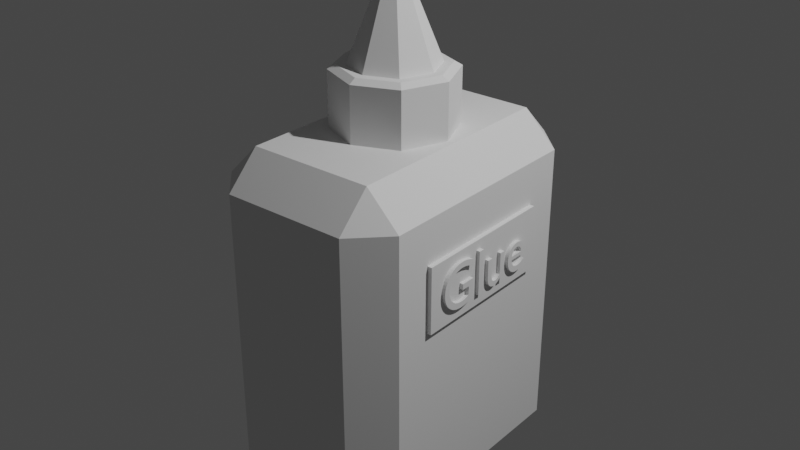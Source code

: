 # Source: Glue.blend  (saved by Blender 3.0.42; exported with 4.5.12 LTS)
import bpy
from mathutils import Matrix  # noqa: F401  (used for matrix-valued properties, if any)

bpy.ops.wm.read_factory_settings(use_empty=True)
scene = bpy.context.scene
scene.name = 'Scene'

# ---- collections
col_collection = bpy.data.collections.new('Collection'); scene.collection.children.link(col_collection)

# ---- world
world_world = bpy.data.worlds.new('World'); scene.world = world_world
world_world.use_nodes = True; world_world.node_tree.nodes.clear()
_N = world_world.node_tree.nodes; _L = world_world.node_tree.links
n0 = _N.new('ShaderNodeOutputWorld'); n0.name = 'World Output'; n0.location = (300, 300)
n1 = _N.new('ShaderNodeBackground'); n1.name = 'Background'; n1.location = (10, 300)
n1.inputs[0].default_value = (0.05088, 0.05088, 0.05088, 1.0)
_L.new(n1.outputs[0], n0.inputs[0])
n0.is_active_output = True
world_world.color = (0.05088, 0.05088, 0.05088)
world_world.use_sun_shadow = False
world_world.sun_shadow_jitter_overblur = 0.0

# ---- lights
light_light = bpy.data.lights.new('Light', 'POINT')
light_light.transmission_factor = 0.0
light_light.energy = 1000.0
light_light.shadow_soft_size = 0.1
light_light.shadow_maximum_resolution = 0.006
light_light.use_absolute_resolution = True

# ---- meshes
me_cube_001 = bpy.data.meshes.new('Cube.001')
me_cube_001.from_pydata([(-0.4334, -0.77, -1.244), (-0.4334, -1.0, -1.014), (-0.6634, -0.77, -1.014), (-0.4334, -1.0, 1.014), (-0.4334, -0.77, 1.244), (-0.6634, -0.77, 1.014), (-0.4334, 0.77, -1.244), (-0.6634, 0.77, -1.014), (-0.4334, 1.0, -1.014), (-0.4334, 0.77, 1.244), (-0.4334, 1.0, 1.014), (-0.6634, 0.77, 1.014), (0.4334, -0.77, -1.244), (0.6634, -0.77, -1.014), (0.4334, -1.0, -1.014), (0.4334, -0.77, 1.244), (0.4334, -1.0, 1.014), (0.6634, -0.77, 1.014), (0.4334, 0.77, -1.244), (0.4334, 1.0, -1.014), (0.6634, 0.77, -1.014), (0.4334, 0.77, 1.244), (0.6634, 0.77, 1.014), (0.4334, 1.0, 1.014)], [], [(14, 16, 3, 1), (20, 22, 17, 13), (21, 9, 4, 15), (2, 5, 11, 7), (8, 10, 23, 19), (0, 1, 2), (3, 4, 5), (6, 7, 8), (9, 10, 11), (12, 13, 14), (15, 16, 17), (18, 19, 20), (21, 22, 23), (6, 0, 2, 7), (1, 3, 5, 2), (4, 9, 11, 5), (10, 8, 7, 11), (18, 6, 8, 19), (9, 21, 23, 10), (22, 20, 19, 23), (12, 18, 20, 13), (21, 15, 17, 22), (16, 14, 13, 17), (0, 12, 14, 1), (15, 4, 3, 16), (6, 18, 12, 0)])
_uv = me_cube_001.uv_layers.new(name='UVMap')
_uv.uv.foreach_set('vector', [0.3981, 0.7933, 0.6019, 0.7933, 0.6019, 0.9567, 0.3981, 0.9567, 0.3981, 0.5288, 0.6019, 0.5288, 0.6019, 0.7213, 0.3981, 0.7213, 0.6683, 0.5288, 0.8317, 0.5288, 0.8317, 0.7212, 0.6683, 0.7213, 0.3981, 0.02875, 0.6019, 0.02875, 0.6019, 0.2212, 0.3981, 0.2212, 0.3981, 0.2933, 0.6019, 0.2933, 0.6019, 0.4567, 0.3981, 0.4567, 0.1683, 0.7213, 0.1683, 0.75, 0.125, 0.7212, 0.6019, 0.9567, 0.625, 0.9567, 0.6019, 1.0, 0.1683, 0.5288, 0.125, 0.5288, 0.1683, 0.5, 0.625, 0.2933, 0.6019, 0.25, 0.6019, 0.25, 0.3317, 0.7212, 0.375, 0.7212, 0.3317, 0.75, 0.625, 0.7933, 0.6019, 0.75, 0.6019, 0.75, 0.3317, 0.5288, 0.3317, 0.5, 0.375, 0.5288, 0.625, 0.5288, 0.625, 0.5288, 0.6019, 0.5, 0.1683, 0.5288, 0.1683, 0.7213, 0.125, 0.7212, 0.125, 0.5288, 0.3981, 0.0, 0.6019, 0.0, 0.6019, 0.02875, 0.3981, 0.02875, 0.625, 0.02875, 0.625, 0.2212, 0.6019, 0.2212, 0.6019, 0.02875, 0.6019, 0.2933, 0.3981, 0.2933, 0.3981, 0.2212, 0.6019, 0.2212, 0.3317, 0.5288, 0.1683, 0.5288, 0.1683, 0.5, 0.3317, 0.5, 0.625, 0.2933, 0.625, 0.4567, 0.6019, 0.4567, 0.6019, 0.2933, 0.6019, 0.5288, 0.3981, 0.5288, 0.3981, 0.4567, 0.6019, 0.4567, 0.3317, 0.7212, 0.3317, 0.5288, 0.3981, 0.5288, 0.3981, 0.7213, 0.6683, 0.5288, 0.6683, 0.7213, 0.6019, 0.7213, 0.6019, 0.5288, 0.6019, 0.7933, 0.3981, 0.7933, 0.3981, 0.7213, 0.6019, 0.7213, 0.1683, 0.7213, 0.3317, 0.7212, 0.3317, 0.75, 0.1683, 0.75, 0.625, 0.7933, 0.625, 0.9567, 0.6019, 0.9567, 0.6019, 0.7933, 0.1683, 0.5288, 0.3317, 0.5288, 0.3317, 0.7212, 0.1683, 0.7213])
me_cube_001.use_remesh_fix_poles = True
me_cube_001.use_remesh_preserve_attributes = False
me_cube_001.update()
me_cube_002 = bpy.data.meshes.new('Cube.002')
me_cube_002.from_pydata([(-1.0, -1.0, -1.0), (-1.0, -1.0, 1.0), (-1.0, 1.0, -1.0), (-1.0, 1.0, 1.0), (0.5787, -1.0, -1.0), (0.5787, -1.0, 1.0), (0.5787, 1.0, -1.0), (0.5787, 1.0, 1.0)], [], [(0, 1, 3, 2), (2, 3, 7, 6), (6, 7, 5, 4), (4, 5, 1, 0), (2, 6, 4, 0), (7, 3, 1, 5)])
_uv = me_cube_002.uv_layers.new(name='UVMap')
_uv.uv.foreach_set('vector', [0.375, 0.0, 0.625, 0.0, 0.625, 0.25, 0.375, 0.25, 0.375, 0.25, 0.625, 0.25, 0.625, 0.5, 0.375, 0.5, 0.375, 0.5, 0.625, 0.5, 0.625, 0.75, 0.375, 0.75, 0.375, 0.75, 0.625, 0.75, 0.625, 1.0, 0.375, 1.0, 0.125, 0.5, 0.375, 0.5, 0.375, 0.75, 0.125, 0.75, 0.625, 0.5, 0.875, 0.5, 0.875, 0.75, 0.625, 0.75])
me_cube_002.use_remesh_fix_poles = True
me_cube_002.use_remesh_preserve_attributes = False
me_cube_002.update()
me_cone = bpy.data.meshes.new('Cone')
me_cone.from_pydata([(0.0, 1.0, -1.0), (0.7071, 0.7071, -1.0), (1.0, -4.371e-08, -1.0), (0.7071, -0.7071, -1.0), (-8.742e-08, -1.0, -1.0), (-0.7071, -0.7071, -1.0), (-1.0, 1.192e-08, -1.0), (-0.7071, 0.7071, -1.0), (0.0, 0.0, 1.0), (-4.05e-08, 1.38, -2.219), (0.9756, 0.9756, -2.219), (1.38, -5.597e-08, -2.219), (0.9756, -0.9756, -2.219), (-1.611e-07, -1.38, -2.219), (-0.9756, -0.9756, -2.219), (-1.38, 2.079e-08, -2.219), (-0.9756, 0.9756, -2.219), (-4.05e-08, 1.38, -1.076), (-2.43e-08, 1.211, -0.9962), (0.8563, 0.8563, -0.9962), (0.9756, 0.9756, -1.076), (1.211, -4.94e-08, -0.9962), (1.38, -5.597e-08, -1.076), (0.8563, -0.8563, -0.9962), (0.9756, -0.9756, -1.076), (-1.302e-07, -1.211, -0.9962), (-1.611e-07, -1.38, -1.076), (-0.8563, -0.8563, -0.9962), (-0.9756, -0.9756, -1.076), (-1.211, 1.798e-08, -0.9962), (-1.38, 2.079e-08, -1.076), (-0.8563, 0.8563, -0.9962), (-0.9756, 0.9756, -1.076)], [], [(0, 8, 1), (1, 8, 2), (2, 8, 3), (3, 8, 4), (4, 8, 5), (5, 8, 6), (0, 1, 19, 18), (6, 8, 7), (7, 8, 0), (30, 32, 16, 15), (28, 30, 15, 14), (32, 17, 9, 16), (5, 6, 29, 27), (26, 28, 14, 13), (24, 26, 13, 12), (22, 24, 12, 11), (9, 10, 11, 12, 13, 14, 15, 16), (3, 4, 25, 23), (1, 2, 21, 19), (6, 7, 31, 29), (4, 5, 27, 25), (2, 3, 23, 21), (7, 0, 18, 31), (20, 22, 11, 10), (18, 19, 20, 17), (19, 21, 22, 20), (21, 23, 24, 22), (23, 25, 26, 24), (25, 27, 28, 26), (27, 29, 30, 28), (29, 31, 32, 30), (31, 18, 17, 32), (17, 20, 10, 9)])
_uv = me_cone.uv_layers.new(name='UVMap')
_uv.uv.foreach_set('vector', [0.25, 0.49, 0.25, 0.25, 0.4197, 0.4197, 0.4197, 0.4197, 0.25, 0.25, 0.49, 0.25, 0.49, 0.25, 0.25, 0.25, 0.4197, 0.08029, 0.4197, 0.08029, 0.25, 0.25, 0.25, 0.01, 0.25, 0.01, 0.25, 0.25, 0.08029, 0.08029, 0.08029, 0.08029, 0.25, 0.25, 0.01, 0.25, 0.25, 0.49, 0.4197, 0.4197, 0.4197, 0.4197, 0.25, 0.49, 0.01, 0.25, 0.25, 0.25, 0.08029, 0.4197, 0.08029, 0.4197, 0.25, 0.25, 0.25, 0.49, 0.01, 0.25, 0.08029, 0.4197, 0.08029, 0.4197, 0.01, 0.25, 0.08029, 0.08029, 0.01, 0.25, 0.01, 0.25, 0.08029, 0.08029, 0.08029, 0.4197, 0.25, 0.49, 0.25, 0.49, 0.08029, 0.4197, 0.08029, 0.08029, 0.01, 0.25, 0.01, 0.25, 0.08029, 0.08029, 0.25, 0.01, 0.08029, 0.08029, 0.08029, 0.08029, 0.25, 0.01, 0.4197, 0.08029, 0.25, 0.01, 0.25, 0.01, 0.4197, 0.08029, 0.49, 0.25, 0.4197, 0.08029, 0.4197, 0.08029, 0.49, 0.25, 0.75, 0.49, 0.9197, 0.4197, 0.99, 0.25, 0.9197, 0.08029, 0.75, 0.01, 0.5803, 0.08029, 0.51, 0.25, 0.5803, 0.4197, 0.4197, 0.08029, 0.25, 0.01, 0.25, 0.01, 0.4197, 0.08029, 0.4197, 0.4197, 0.49, 0.25, 0.49, 0.25, 0.4197, 0.4197, 0.01, 0.25, 0.08029, 0.4197, 0.08029, 0.4197, 0.01, 0.25, 0.25, 0.01, 0.08029, 0.08029, 0.08029, 0.08029, 0.25, 0.01, 0.49, 0.25, 0.4197, 0.08029, 0.4197, 0.08029, 0.49, 0.25, 0.08029, 0.4197, 0.25, 0.49, 0.25, 0.49, 0.08029, 0.4197, 0.4197, 0.4197, 0.49, 0.25, 0.49, 0.25, 0.4197, 0.4197, 0.25, 0.49, 0.4197, 0.4197, 0.4197, 0.4197, 0.25, 0.49, 0.4197, 0.4197, 0.49, 0.25, 0.49, 0.25, 0.4197, 0.4197, 0.49, 0.25, 0.4197, 0.08029, 0.4197, 0.08029, 0.49, 0.25, 0.4197, 0.08029, 0.25, 0.01, 0.25, 0.01, 0.4197, 0.08029, 0.25, 0.01, 0.08029, 0.08029, 0.08029, 0.08029, 0.25, 0.01, 0.08029, 0.08029, 0.01, 0.25, 0.01, 0.25, 0.08029, 0.08029, 0.01, 0.25, 0.08029, 0.4197, 0.08029, 0.4197, 0.01, 0.25, 0.08029, 0.4197, 0.25, 0.49, 0.25, 0.49, 0.08029, 0.4197, 0.25, 0.49, 0.4197, 0.4197, 0.4197, 0.4197, 0.25, 0.49])
me_cone.use_remesh_fix_poles = True
me_cone.use_remesh_preserve_attributes = False
me_cone.update()

# ---- curves / text
txt_text = bpy.data.curves.new('Text', 'FONT')
txt_text.dimensions = '2D'
txt_text.body = 'Glue'

# ---- objects
ob_light = bpy.data.objects.new('Light', light_light)
ob_cube = bpy.data.objects.new('Cube', me_cube_001)
ob_cube_001 = bpy.data.objects.new('Cube.001', me_cube_002)
ob_text = bpy.data.objects.new('Text', txt_text)
ob_cone = bpy.data.objects.new('Cone', me_cone)

# ---- transforms, parenting, visibility, modifiers, constraints
ob_light.location = (4.076, 1.005, 5.904)
ob_light.rotation_euler = (0.6503, 0.05522, 1.866)
ob_light.lock_rotations_4d = False
ob_light.empty_display_type = 'ARROWS'
ob_light.color = (0.0, 0.0, 0.0, 0.0)
ob_light.lineart.crease_threshold = 0.0
ob_cube.location = (0.0, 0.0, 0.0)
ob_cube_001.location = (0.6769, 0.0, 0.4944)
ob_cube_001.scale = (0.03007, 0.5184, 0.2254)
ob_text.location = (0.7185, -0.4424, 0.353)
ob_text.rotation_euler = (1.571, -0.0, 1.571)
ob_text.scale = (0.4408, 0.4408, 0.4408)
_m = ob_text.modifiers.new('Solidify', 'SOLIDIFY')
_m.thickness = 0.11
ob_cone.location = (-0.01674, 0.00712, 2.015)
ob_cone.scale = (0.296, 0.296, 0.3704)

# ---- collection membership
col_collection.objects.link(ob_light)
col_collection.objects.link(ob_cube)
col_collection.objects.link(ob_cube_001)
col_collection.objects.link(ob_text)
col_collection.objects.link(ob_cone)

# ---- scene / render settings (as saved in the file)
scene.frame_start = 1; scene.frame_end = 250; scene.frame_set(1)
scene.render.engine = 'BLENDER_EEVEE_NEXT'
scene.cycles.sampling_pattern = 'TABULATED_SOBOL'
scene.cycles.use_light_tree = False
scene.view_settings.view_transform = 'Filmic'
bpy.context.view_layer.update()

# ---- added for rendering (the .blend has no active camera): camera
cam_auto = bpy.data.cameras.new('AutoCamera')
cam_auto.lens = 50.0
cam_auto.sensor_width = 36.0
cam_auto.clip_end = 1000.0
ob_auto_camera = bpy.data.objects.new('AutoCamera', cam_auto)
scene.collection.objects.link(ob_auto_camera)
ob_auto_camera.location = (4.06903, -4.8498, 3.80428)
ob_auto_camera.rotation_euler = (1.09748, -7.21219e-08, 0.694738)
scene.camera = ob_auto_camera
bpy.context.view_layer.update()
